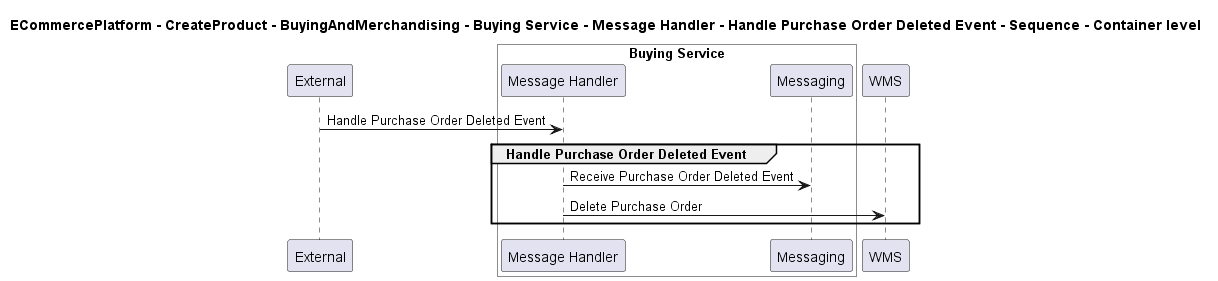

The diagram above was rendered by PlantUML. Its source (embedded in the PNG):
@startuml

title ECommercePlatform - CreateProduct - BuyingAndMerchandising - Buying Service - Message Handler - Handle Purchase Order Deleted Event - Sequence - Container level

participant "External" as C4InterFlow.SoftwareSystems.ExternalSystem

box "Buying Service" #White
    participant "Message Handler" as ECommercePlatform.CreateProduct.BuyingAndMerchandising.SoftwareSystems.BuyingService.Containers.MessageHandler
    participant "Messaging" as ECommercePlatform.CreateProduct.BuyingAndMerchandising.SoftwareSystems.BuyingService.Containers.Messaging
end box

participant "WMS" as ECommercePlatform.Deliver.Fulfilment.SoftwareSystems.WMS

C4InterFlow.SoftwareSystems.ExternalSystem -> ECommercePlatform.CreateProduct.BuyingAndMerchandising.SoftwareSystems.BuyingService.Containers.MessageHandler : Handle Purchase Order Deleted Event
group Handle Purchase Order Deleted Event
ECommercePlatform.CreateProduct.BuyingAndMerchandising.SoftwareSystems.BuyingService.Containers.MessageHandler -> ECommercePlatform.CreateProduct.BuyingAndMerchandising.SoftwareSystems.BuyingService.Containers.Messaging : Receive Purchase Order Deleted Event
ECommercePlatform.CreateProduct.BuyingAndMerchandising.SoftwareSystems.BuyingService.Containers.MessageHandler -> ECommercePlatform.Deliver.Fulfilment.SoftwareSystems.WMS : Delete Purchase Order
end


@enduml